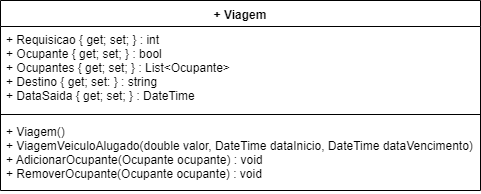

The diagram above was exported from draw.io. Its source (the exported page's mxGraphModel, read from the mxfile embedded in the PNG):
<mxGraphModel dx="984" dy="349" grid="1" gridSize="10" guides="1" tooltips="1" connect="1" arrows="1" fold="1" page="1" pageScale="1" pageWidth="1169" pageHeight="827" math="0" shadow="0">
  <root>
    <mxCell id="0" />
    <mxCell id="1" parent="0" />
    <mxCell id="QVzqmgC1aSP6FY4luHf9-1" value="+ Viagem" style="swimlane;fontStyle=1;align=center;verticalAlign=top;childLayout=stackLayout;horizontal=1;startSize=26;horizontalStack=0;resizeParent=1;resizeParentMax=0;resizeLast=0;collapsible=1;marginBottom=0;" vertex="1" parent="1">
      <mxGeometry x="80" y="70" width="480" height="190" as="geometry" />
    </mxCell>
    <mxCell id="QVzqmgC1aSP6FY4luHf9-2" value="+ Requisicao { get; set; } : int&#10;+ Ocupante { get; set; } : bool&#10;+ Ocupantes { get; set; } : List&lt;Ocupante&gt;&#10;+ Destino { get; set: } : string&#10;+ DataSaida { get; set; } : DateTime" style="text;strokeColor=none;fillColor=none;align=left;verticalAlign=top;spacingLeft=4;spacingRight=4;overflow=hidden;rotatable=0;points=[[0,0.5],[1,0.5]];portConstraint=eastwest;" vertex="1" parent="QVzqmgC1aSP6FY4luHf9-1">
      <mxGeometry y="26" width="480" height="84" as="geometry" />
    </mxCell>
    <mxCell id="QVzqmgC1aSP6FY4luHf9-3" value="" style="line;strokeWidth=1;fillColor=none;align=left;verticalAlign=middle;spacingTop=-1;spacingLeft=3;spacingRight=3;rotatable=0;labelPosition=right;points=[];portConstraint=eastwest;" vertex="1" parent="QVzqmgC1aSP6FY4luHf9-1">
      <mxGeometry y="110" width="480" height="8" as="geometry" />
    </mxCell>
    <mxCell id="QVzqmgC1aSP6FY4luHf9-4" value="+ Viagem()&#10;+ ViagemVeiculoAlugado(double valor, DateTime dataInicio, DateTime dataVencimento)&#10;+ AdicionarOcupante(Ocupante ocupante) : void&#10;+ RemoverOcupante(Ocupante ocupante) : void&#10;" style="text;strokeColor=none;fillColor=none;align=left;verticalAlign=top;spacingLeft=4;spacingRight=4;overflow=hidden;rotatable=0;points=[[0,0.5],[1,0.5]];portConstraint=eastwest;" vertex="1" parent="QVzqmgC1aSP6FY4luHf9-1">
      <mxGeometry y="118" width="480" height="72" as="geometry" />
    </mxCell>
  </root>
</mxGraphModel>